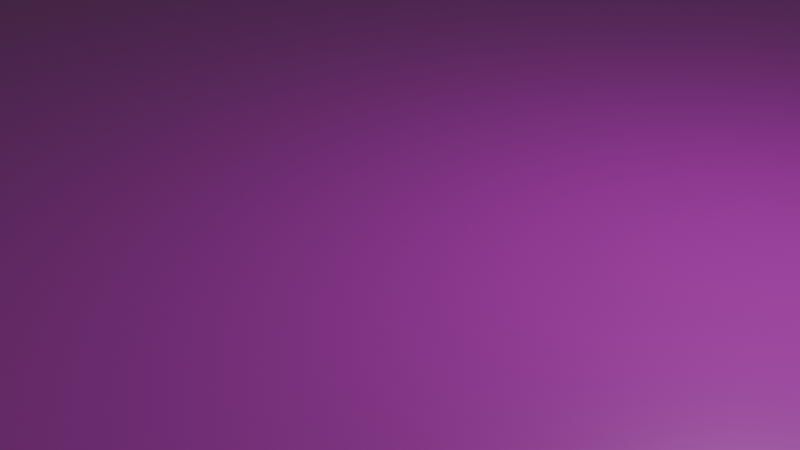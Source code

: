 # Source: untitled.blend  (saved by Blender 4.1.24; exported with 4.5.12 LTS)
import bpy
from mathutils import Matrix  # noqa: F401  (used for matrix-valued properties, if any)

bpy.ops.wm.read_factory_settings(use_empty=True)
scene = bpy.context.scene
scene.name = 'Scene'

# ---- collections
col_collection = bpy.data.collections.new('Collection'); scene.collection.children.link(col_collection)

# ---- images (referenced by path relative to the original .blend; pixels are not part of the script)
import os
ASSET_DIR = os.environ.get("B2B_ASSET_DIR", "")  # directory of the original .blend (textures are referenced by path, not embedded)
HERE = os.path.dirname(os.path.abspath(__file__))  # packed textures are extracted next to this script under _unpacked/

def load_image(name, relpath, width, height, colorspace="sRGB"):
    """Load a texture the original file referenced (path relative to the .blend, or extracted next to this script)."""
    p = next((c for c in (os.path.join(HERE, relpath), os.path.join(ASSET_DIR, relpath)) if relpath and os.path.exists(c)), "")
    if p:
        img = bpy.data.images.load(p, check_existing=True)
        img.name = name
    else:  # same state as the original file: an image datablock whose file is absent (Cycles renders it pink)
        img = bpy.data.images.new(name, width, height)
        img.source = "FILE"
        img.filepath = "//" + (relpath or name)
    img.colorspace_settings.name = colorspace
    return img
img_metal_plate_texture_jpg = load_image('metal-plate-texture.jpg', 'metal-plate-texture.jpg', 1024, 1024, 'sRGB')

# ---- materials (node trees are filled in below, after node groups)
mat_material = bpy.data.materials.new('Material')
mat_material.alpha_threshold = 0.0
mat_material.use_transparent_shadow = False
mat_material.roughness = 0.5
mat_material.line_color = (0.0, 0.0, 0.0, 1.0)

# ---- material node trees
mat_material.use_nodes = True; mat_material.node_tree.nodes.clear()
_N = mat_material.node_tree.nodes; _L = mat_material.node_tree.links
n0 = _N.new('ShaderNodeOutputMaterial'); n0.name = 'Material Output'; n0.location = (300, 300)
n1 = _N.new('ShaderNodeBsdfPrincipled'); n1.name = 'Principled BSDF'; n1.location = (10, 300)
n1.inputs[1].default_value = 0.2978
n1.inputs[2].default_value = 0.2458
n1.inputs[3].default_value = 5.2
n2 = _N.new('ShaderNodeTexImage'); n2.name = 'Texture Immagine'; n2.location = (-306, 226)
n2.image = img_metal_plate_texture_jpg
_L.new(n1.outputs[0], n0.inputs[0])
_L.new(n2.outputs[0], n1.inputs[0])
n0.is_active_output = True

# ---- world
world_world = bpy.data.worlds.new('World'); scene.world = world_world
world_world.use_nodes = True; world_world.node_tree.nodes.clear()
_N = world_world.node_tree.nodes; _L = world_world.node_tree.links
n0 = _N.new('ShaderNodeOutputWorld'); n0.name = 'World Output'; n0.location = (300, 300)
n1 = _N.new('ShaderNodeBackground'); n1.name = 'Background'; n1.location = (10, 300)
n1.inputs[0].default_value = (0.05088, 0.05088, 0.05088, 1.0)
_L.new(n1.outputs[0], n0.inputs[0])
n0.is_active_output = True
world_world.color = (0.05088, 0.05088, 0.05088)
world_world.use_sun_shadow = False
world_world.sun_shadow_jitter_overblur = 0.0

# ---- cameras
cam_camera = bpy.data.cameras.new('Camera')
cam_camera.clip_end = 100.0
cam_camera.ortho_scale = 7.314

# ---- lights
light_light = bpy.data.lights.new('Light', 'POINT')
light_light.transmission_factor = 0.0
light_light.energy = 1000.0
light_light.shadow_soft_size = 0.1
light_light.shadow_maximum_resolution = 0.006
light_light.use_absolute_resolution = True

# ---- meshes
me_cube = bpy.data.meshes.new('Cube')
me_cube.from_pydata([(1.0, 1.0, 1.0), (1.0, 1.0, -1.0), (1.0, -1.0, 1.0), (1.0, -1.0, -1.0), (-1.0, 1.0, 1.0), (-1.0, 1.0, -1.0), (-1.0, -1.0, 1.0), (-1.0, -1.0, -1.0)], [], [(0, 4, 6, 2), (3, 2, 6, 7), (7, 6, 4, 5), (5, 1, 3, 7), (1, 0, 2, 3), (5, 4, 0, 1)])
_uv = me_cube.uv_layers.new(name='UVMap')
_uv.uv.foreach_set('vector', [0.5927, 0.3327, 0.8427, 0.3327, 0.8427, 0.5827, 0.5927, 0.5827, 0.3427, 0.5827, 0.5927, 0.5827, 0.5927, 0.8327, 0.3427, 0.8327, 0.5988, 0.5846, 0.8488, 0.5846, 0.8488, 0.8346, 0.5988, 0.8346, 0.09275, 0.3327, 0.3427, 0.3327, 0.3427, 0.5827, 0.09275, 0.5827, 0.3427, 0.3327, 0.5927, 0.3327, 0.5927, 0.5827, 0.3427, 0.5827, 0.3427, 0.08268, 0.5927, 0.08268, 0.5927, 0.3327, 0.3427, 0.3327])
me_cube.materials.append(mat_material)
me_cube.use_mirror_vertex_groups = False
me_cube.update()

# ---- objects
ob_cube = bpy.data.objects.new('Cube', me_cube)
ob_light = bpy.data.objects.new('Light', light_light)
ob_camera = bpy.data.objects.new('Camera', cam_camera)

# ---- transforms, parenting, visibility, modifiers, constraints
ob_cube.location = (0.0, 0.0, 0.0)
ob_cube.scale = (15.0, 15.0, 0.3)
ob_cube.lock_rotations_4d = False
ob_cube.empty_display_type = 'ARROWS'
ob_cube.lineart.crease_threshold = 0.0
ob_light.location = (4.076, 1.005, 5.904)
ob_light.rotation_euler = (0.6503, 0.05522, 1.866)
ob_light.lock_rotations_4d = False
ob_light.empty_display_type = 'ARROWS'
ob_light.color = (0.0, 0.0, 0.0, 0.0)
ob_light.lineart.crease_threshold = 0.0
ob_camera.location = (7.359, -6.926, 4.958)
ob_camera.rotation_euler = (1.109, 0.0, 0.8149)
ob_camera.lock_rotations_4d = False
ob_camera.empty_display_type = 'ARROWS'
ob_camera.color = (0.0, 0.0, 0.0, 0.0)
ob_camera.display_type = 'WIRE'
ob_camera.lineart.crease_threshold = 0.0

# ---- collection membership
col_collection.objects.link(ob_cube)
col_collection.objects.link(ob_light)
col_collection.objects.link(ob_camera)

# ---- scene / render settings (as saved in the file)
scene.camera = ob_camera
scene.frame_start = 1; scene.frame_end = 250; scene.frame_set(0)
scene.render.engine = 'BLENDER_EEVEE_NEXT'
scene.cycles.sampling_pattern = 'TABULATED_SOBOL'
scene.eevee.ray_tracing_options.trace_max_roughness = 0.0
bpy.context.view_layer.update()

